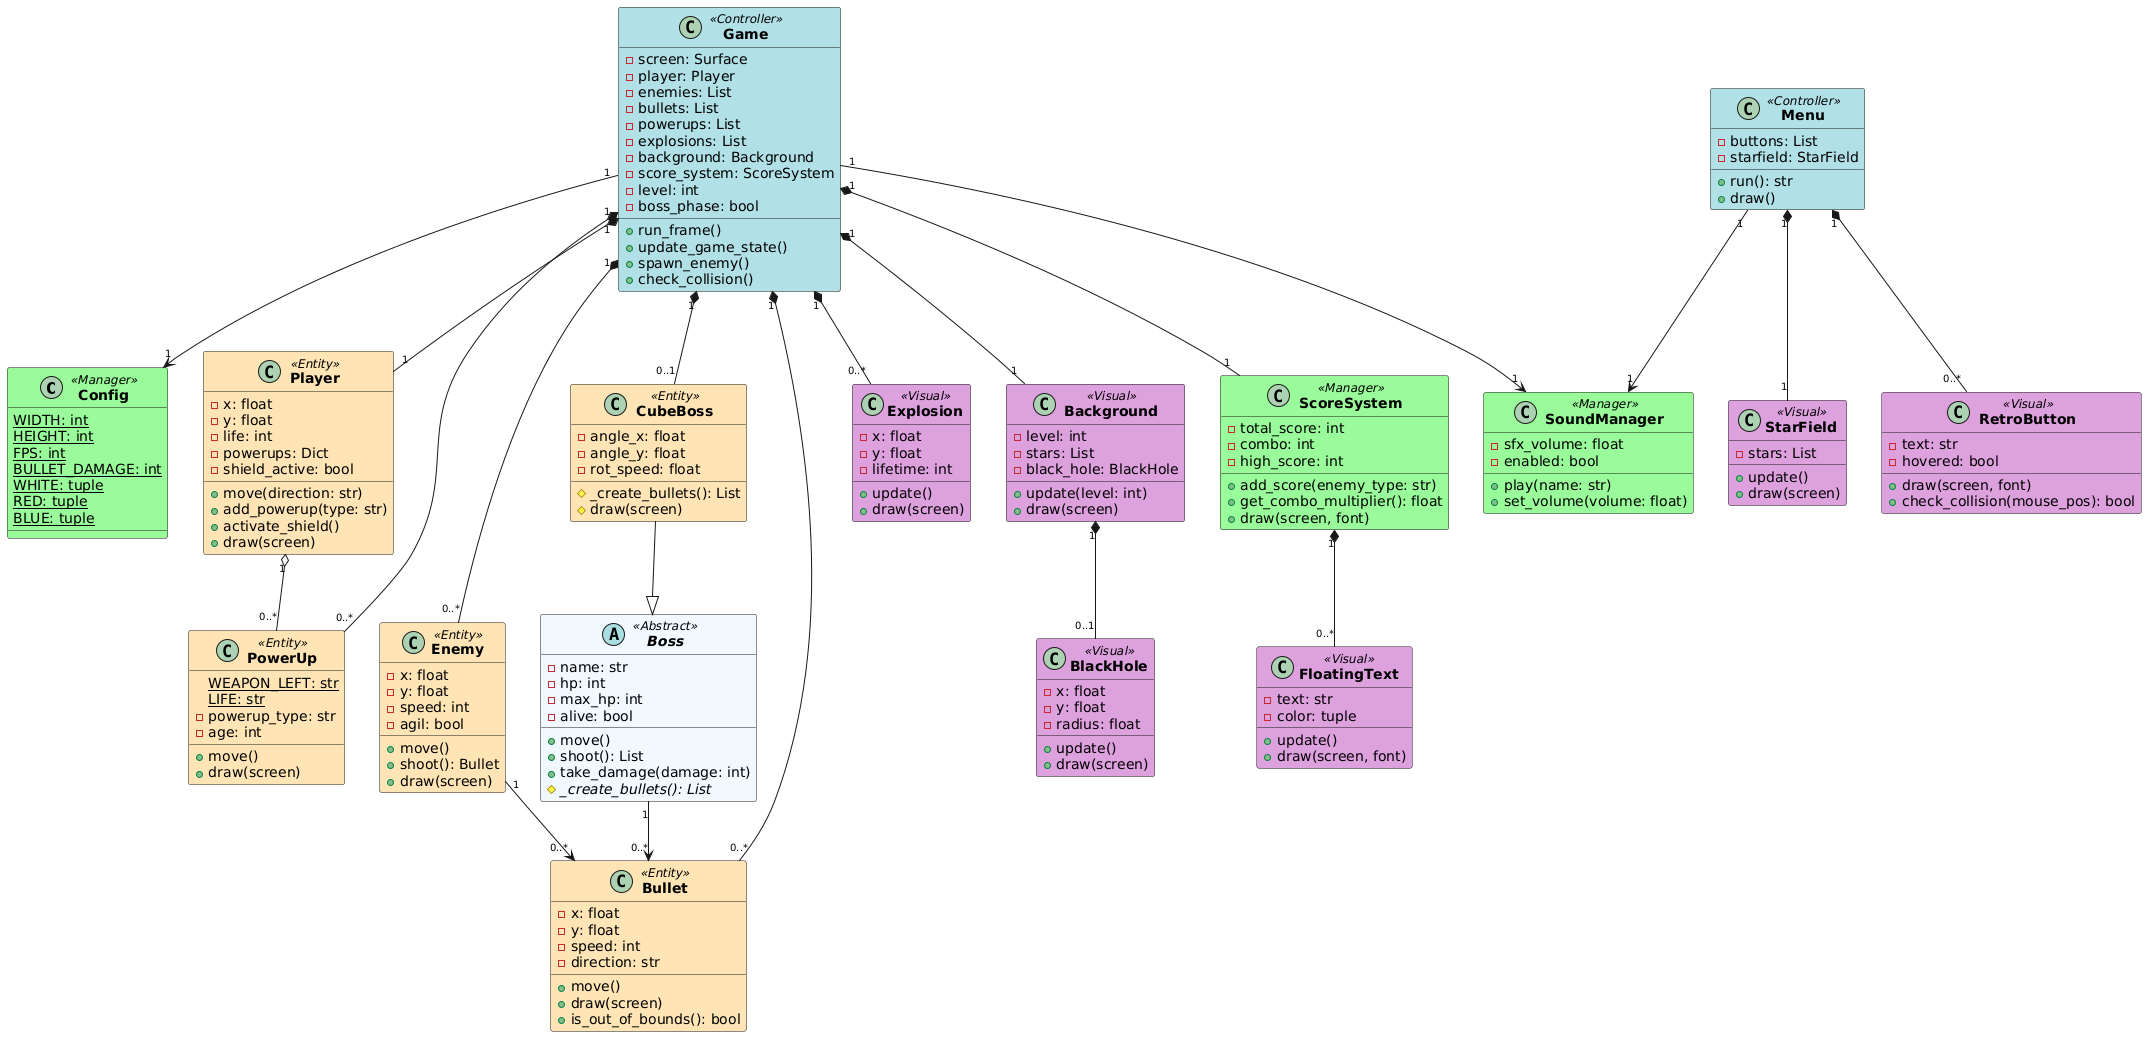

The diagram above was rendered by PlantUML. Its source (embedded in the PNG):
@startuml
skinparam classBackgroundColor<<Entity>> #FFE4B5
skinparam classBackgroundColor<<Controller>> #B0E0E6
skinparam classBackgroundColor<<Manager>> #98FB98
skinparam classBackgroundColor<<Visual>> #DDA0DD
skinparam classBackgroundColor<<Abstract>> #F0F8FF
skinparam backgroundColor #FFFFFF
skinparam classFontStyle bold
skinparam arrowFontSize 10

class Config <<Manager>> {
    {static} WIDTH: int
    {static} HEIGHT: int
    {static} FPS: int
    {static} BULLET_DAMAGE: int
    {static} WHITE: tuple
    {static} RED: tuple
    {static} BLUE: tuple
}

class SoundManager <<Manager>> {
    - sfx_volume: float
    - enabled: bool
    + play(name: str)
    + set_volume(volume: float)
}

class Game <<Controller>> {
    - screen: Surface
    - player: Player
    - enemies: List
    - bullets: List
    - powerups: List
    - explosions: List
    - background: Background
    - score_system: ScoreSystem
    - level: int
    - boss_phase: bool
    + run_frame()
    + update_game_state()
    + spawn_enemy()
    + check_collision()
}

class Player <<Entity>> {
    - x: float
    - y: float
    - life: int
    - powerups: Dict
    - shield_active: bool
    + move(direction: str)
    + add_powerup(type: str)
    + activate_shield()
    + draw(screen)
}

class Enemy <<Entity>> {
    - x: float
    - y: float
    - speed: int
    - agil: bool
    + move()
    + shoot(): Bullet
    + draw(screen)
}

abstract class Boss <<Abstract>> {
    - name: str
    - hp: int
    - max_hp: int
    - alive: bool
    + move()
    + shoot(): List
    + take_damage(damage: int)
    # {abstract} _create_bullets(): List
}

class CubeBoss <<Entity>> {
    - angle_x: float
    - angle_y: float
    - rot_speed: float
    # _create_bullets(): List
    # draw(screen)
}

class Bullet <<Entity>> {
    - x: float
    - y: float
    - speed: int
    - direction: str
    + move()
    + draw(screen)
    + is_out_of_bounds(): bool
}

class PowerUp <<Entity>> {
    {static} WEAPON_LEFT: str
    {static} LIFE: str
    - powerup_type: str
    - age: int
    + move()
    + draw(screen)
}

class Explosion <<Visual>> {
    - x: float
    - y: float
    - lifetime: int
    + update()
    + draw(screen)
}

class FloatingText <<Visual>> {
    - text: str
    - color: tuple
    + update()
    + draw(screen, font)
}

class Background <<Visual>> {
    - level: int
    - stars: List
    - black_hole: BlackHole
    + update(level: int)
    + draw(screen)
}

class BlackHole <<Visual>> {
    - x: float
    - y: float
    - radius: float
    + update()
    + draw(screen)
}

class ScoreSystem <<Manager>> {
    - total_score: int
    - combo: int
    - high_score: int
    + add_score(enemy_type: str)
    + get_combo_multiplier(): float
    + draw(screen, font)
}

class Menu <<Controller>> {
    - buttons: List
    - starfield: StarField
    + run(): str
    + draw()
}

class StarField <<Visual>> {
    - stars: List
    + update()
    + draw(screen)
}

class RetroButton <<Visual>> {
    - text: str
    - hovered: bool
    + draw(screen, font)
    + check_collision(mouse_pos): bool
}

' Relaciones simplificadas
Game "1" *-- "1" Player
Game "1" *-- "0..*" Enemy
Game "1" *-- "0..*" Bullet
Game "1" *-- "0..*" PowerUp
Game "1" *-- "0..*" Explosion
Game "1" *-- "1" Background
Game "1" *-- "1" ScoreSystem
Game "1" *-- "0..1" CubeBoss
Game "1" --> "1" SoundManager
Game "1" --> "1" Config

CubeBoss --|> Boss

Background "1" *-- "0..1" BlackHole
ScoreSystem "1" *-- "0..*" FloatingText

Player "1" o-- "0..*" PowerUp
Enemy "1" --> "0..*" Bullet
Boss "1" --> "0..*" Bullet

Menu "1" --> "1" SoundManager
Menu "1" *-- "1" StarField
Menu "1" *-- "0..*" RetroButton
@enduml